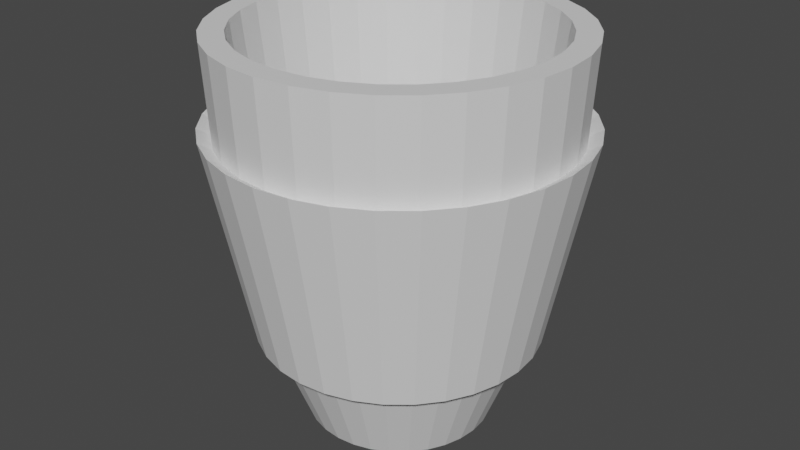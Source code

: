 # Source: cupForBrushes.blend  (saved by Blender 2.81.16; exported with 4.5.12 LTS)
import bpy
from mathutils import Matrix  # noqa: F401  (used for matrix-valued properties, if any)

bpy.ops.wm.read_factory_settings(use_empty=True)
scene = bpy.context.scene
scene.name = 'Scene'

# ---- collections
col_collection = bpy.data.collections.new('Collection'); scene.collection.children.link(col_collection)

# ---- materials (node trees are filled in below, after node groups)
mat_glass = bpy.data.materials.new('Glass')
mat_glass.use_transparent_shadow = False

# ---- material node trees
mat_glass.use_nodes = True; mat_glass.node_tree.nodes.clear()
_N = mat_glass.node_tree.nodes; _L = mat_glass.node_tree.links
n0 = _N.new('ShaderNodeOutputMaterial'); n0.name = 'Material Output'; n0.location = (300, 300)
n1 = _N.new('ShaderNodeBsdfPrincipled'); n1.name = 'Principled BSDF'; n1.location = (10, 300)
n1.distribution = 'GGX'
n1.subsurface_method = 'BURLEY'
n1.inputs[3].default_value = 1.45
n1.inputs[27].default_value = (0.0, 0.0, 0.0, 1.0)
n1.inputs[28].default_value = 1.0
_L.new(n1.outputs[0], n0.inputs[0])
n0.is_active_output = True

# ---- world
world_world = bpy.data.worlds.new('World'); scene.world = world_world
world_world.use_nodes = True; world_world.node_tree.nodes.clear()
_N = world_world.node_tree.nodes; _L = world_world.node_tree.links
n0 = _N.new('ShaderNodeOutputWorld'); n0.name = 'World Output'; n0.location = (300, 300)
n1 = _N.new('ShaderNodeBackground'); n1.name = 'Background'; n1.location = (10, 300)
n1.inputs[0].default_value = (0.05088, 0.05088, 0.05088, 1.0)
_L.new(n1.outputs[0], n0.inputs[0])
n0.is_active_output = True
world_world.color = (0.05088, 0.05088, 0.05088)
world_world.use_sun_shadow = False
world_world.sun_shadow_jitter_overblur = 0.0

# ---- meshes
me_cylinder = bpy.data.meshes.new('Cylinder')
me_cylinder.from_pydata([(6.187e-08, 0.479, -1.0), (-2.342e-08, 0.7767, 1.0), (0.09345, 0.4698, -1.0), (0.1515, 0.7618, 1.0), (0.1833, 0.4425, -1.0), (0.2972, 0.7176, 1.0), (0.2661, 0.3983, -1.0), (0.4315, 0.6458, 1.0), (0.3387, 0.3387, -1.0), (0.5492, 0.5492, 1.0), (0.3983, 0.2661, -1.0), (0.6458, 0.4315, 1.0), (0.4425, 0.1833, -1.0), (0.7176, 0.2972, 1.0), (0.4698, 0.09345, -1.0), (0.7618, 0.1515, 1.0), (0.479, 1.846e-07, -1.0), (0.7767, 9.682e-08, 1.0), (0.4698, -0.09345, -1.0), (0.7618, -0.1515, 1.0), (0.4425, -0.1833, -1.0), (0.7176, -0.2972, 1.0), (0.3983, -0.2661, -1.0), (0.6458, -0.4315, 1.0), (0.3387, -0.3387, -1.0), (0.5492, -0.5492, 1.0), (0.2661, -0.3983, -1.0), (0.4315, -0.6458, 1.0), (0.1833, -0.4425, -1.0), (0.2972, -0.7176, 1.0), (0.09345, -0.4698, -1.0), (0.1515, -0.7618, 1.0), (-9.421e-08, -0.479, -1.0), (-2.381e-07, -0.7767, 1.0), (-0.09345, -0.4698, -1.0), (-0.1515, -0.7618, 1.0), (-0.1833, -0.4425, -1.0), (-0.2972, -0.7176, 1.0), (-0.2661, -0.3983, -1.0), (-0.4315, -0.6458, 1.0), (-0.3387, -0.3387, -1.0), (-0.5492, -0.5492, 1.0), (-0.3983, -0.2661, -1.0), (-0.6458, -0.4315, 1.0), (-0.4425, -0.1833, -1.0), (-0.7176, -0.2972, 1.0), (-0.4698, -0.09345, -1.0), (-0.7618, -0.1515, 1.0), (-0.479, 6.11e-07, -1.0), (-0.7767, 7.729e-07, 1.0), (-0.4698, 0.09345, -1.0), (-0.7618, 0.1515, 1.0), (-0.4425, 0.1833, -1.0), (-0.7176, 0.2972, 1.0), (-0.3983, 0.2661, -1.0), (-0.6458, 0.4315, 1.0), (-0.3387, 0.3387, -1.0), (-0.5492, 0.5492, 1.0), (-0.2661, 0.3983, -1.0), (-0.4315, 0.6458, 1.0), (-0.1833, 0.4425, -1.0), (-0.2972, 0.7176, 1.0), (-0.09345, 0.4698, -1.0), (-0.1515, 0.7618, 1.0), (0.1312, 0.6596, -0.5), (0.2574, 0.6213, -0.5), (0.3736, 0.5592, -0.5), (0.4755, 0.4755, -0.5), (0.5592, 0.3736, -0.5), (0.6213, 0.2574, -0.5), (0.6596, 0.1312, -0.5), (0.6725, 1.42e-07, -0.5), (0.6596, -0.1312, -0.5), (0.6213, -0.2574, -0.5), (0.5592, -0.3736, -0.5), (0.4755, -0.4755, -0.5), (0.3736, -0.5592, -0.5), (0.2574, -0.6213, -0.5), (0.1312, -0.6596, -0.5), (-1.778e-07, -0.6725, -0.5), (-0.1312, -0.6596, -0.5), (-0.2574, -0.6213, -0.5), (-0.3736, -0.5592, -0.5), (-0.4755, -0.4755, -0.5), (-0.5592, -0.3736, -0.5), (-0.6213, -0.2574, -0.5), (-0.6596, -0.1312, -0.5), (-0.6725, 7.406e-07, -0.5), (-0.6596, 0.1312, -0.5), (-0.6213, 0.2574, -0.5), (-0.5592, 0.3736, -0.5), (-0.4755, 0.4755, -0.5), (-0.3736, 0.5592, -0.5), (-0.2574, 0.6213, -0.5), (-0.1312, 0.6596, -0.5), (4.132e-08, 0.6725, -0.5), (1.547e-08, 0.8698, 0.5), (0.1697, 0.853, 0.5), (0.3328, 0.8035, 0.5), (0.4832, 0.7232, 0.5), (0.615, 0.615, 0.5), (0.7232, 0.4832, 0.5), (0.8035, 0.3328, 0.5), (0.853, 0.1697, 0.5), (0.8698, 1.028e-07, 0.5), (0.853, -0.1697, 0.5), (0.8035, -0.3328, 0.5), (0.7232, -0.4832, 0.5), (0.615, -0.615, 0.5), (0.4832, -0.7232, 0.5), (0.3328, -0.8035, 0.5), (0.1697, -0.853, 0.5), (-2.679e-07, -0.8698, 0.5), (-0.1697, -0.853, 0.5), (-0.3328, -0.8035, 0.5), (-0.4832, -0.7232, 0.5), (-0.615, -0.615, 0.5), (-0.7232, -0.4832, 0.5), (-0.8035, -0.3328, 0.5), (-0.853, -0.1697, 0.5), (-0.8698, 8.769e-07, 0.5), (-0.853, 0.1697, 0.5), (-0.8035, 0.3328, 0.5), (-0.7232, 0.4832, 0.5), (-0.615, 0.615, 0.5), (-0.4832, 0.7232, 0.5), (-0.3328, 0.8035, 0.5), (-0.1697, 0.853, 0.5), (3.605e-08, 0.7251, -0.5391), (2.131e-08, 0.8309, 0.0), (0.183, 0.9198, 0.5391), (0.1621, 0.8149, 0.0), (0.3589, 0.8664, 0.5391), (0.318, 0.7676, 0.0), (0.521, 0.7797, 0.5391), (0.4616, 0.6908, 0.0), (0.6631, 0.6631, 0.5391), (0.5875, 0.5875, 0.0), (0.7797, 0.521, 0.5391), (0.6908, 0.4616, 0.0), (0.8664, 0.3589, 0.5391), (0.7676, 0.318, 0.0), (0.9198, 0.183, 0.5391), (0.8149, 0.1621, 0.0), (0.9378, 8.697e-08, 0.5391), (0.8309, 1.087e-07, 0.0), (0.9198, -0.183, 0.5391), (0.8149, -0.1621, 0.0), (0.8664, -0.3589, 0.5391), (0.7676, -0.318, 0.0), (0.7797, -0.521, 0.5391), (0.6908, -0.4616, 0.0), (0.6631, -0.6631, 0.5391), (0.5875, -0.5875, 0.0), (0.521, -0.7797, 0.5391), (0.4616, -0.6908, 0.0), (0.3589, -0.8664, 0.5391), (0.318, -0.7676, 0.0), (0.183, -0.9198, 0.5391), (0.1621, -0.8149, 0.0), (-2.974e-07, -0.9378, 0.5391), (-2.494e-07, -0.8309, 0.0), (-0.183, -0.9198, 0.5391), (-0.1621, -0.8149, 0.0), (-0.3589, -0.8664, 0.5391), (-0.318, -0.7676, 0.0), (-0.521, -0.7797, 0.5391), (-0.4616, -0.6908, 0.0), (-0.6631, -0.6631, 0.5391), (-0.5875, -0.5875, 0.0), (-0.7797, -0.521, 0.5391), (-0.6908, -0.4616, 0.0), (-0.8664, -0.3589, 0.5391), (-0.7676, -0.318, 0.0), (-0.9198, -0.183, 0.5391), (-0.8149, -0.1621, 0.0), (-0.9378, 9.217e-07, 0.5391), (-0.8309, 8.483e-07, 0.0), (-0.9198, 0.183, 0.5391), (-0.8149, 0.1621, 0.0), (-0.8664, 0.3589, 0.5391), (-0.7676, 0.318, 0.0), (-0.7797, 0.521, 0.5391), (-0.6908, 0.4616, 0.0), (-0.6631, 0.6631, 0.5391), (-0.5875, 0.5875, 0.0), (-0.521, 0.7797, 0.5391), (-0.4616, 0.6909, 0.0), (-0.3589, 0.8664, 0.5391), (-0.318, 0.7676, 0.0), (-0.183, 0.9198, 0.5391), (-0.1621, 0.8149, 0.0), (0.1415, 0.7112, -0.5391), (0.2775, 0.6699, -0.5391), (0.4029, 0.6029, -0.5391), (0.5127, 0.5127, -0.5391), (0.6029, 0.4029, -0.5391), (0.6699, 0.2775, -0.5391), (0.7112, 0.1415, -0.5391), (0.7251, 1.292e-07, -0.5391), (0.7112, -0.1415, -0.5391), (0.6699, -0.2775, -0.5391), (0.6029, -0.4029, -0.5391), (0.5127, -0.5127, -0.5391), (0.4029, -0.6029, -0.5391), (0.2775, -0.6699, -0.5391), (0.1415, -0.7112, -0.5391), (-2.002e-07, -0.7251, -0.5391), (-0.1415, -0.7112, -0.5391), (-0.2775, -0.6699, -0.5391), (-0.4029, -0.6029, -0.5391), (-0.5127, -0.5127, -0.5391), (-0.6029, -0.4029, -0.5391), (-0.6699, -0.2775, -0.5391), (-0.7112, -0.1415, -0.5391), (-0.7251, 7.747e-07, -0.5391), (-0.7112, 0.1415, -0.5391), (-0.6699, 0.2775, -0.5391), (-0.6029, 0.4029, -0.5391), (-0.5127, 0.5127, -0.5391), (-0.4029, 0.6029, -0.5391), (-0.2775, 0.6699, -0.5391), (-0.1415, 0.7112, -0.5391), (8.175e-09, 0.9378, 0.5391), (0.1748, 0.8789, 1.0), (1.234e-08, 0.8961, 1.0), (0.3429, 0.8279, 1.0), (0.4978, 0.7451, 1.0), (0.6336, 0.6336, 1.0), (0.7451, 0.4978, 1.0), (0.8279, 0.3429, 1.0), (0.8789, 0.1748, 1.0), (0.8961, 9.726e-08, 1.0), (0.8789, -0.1748, 1.0), (0.8279, -0.3429, 1.0), (0.7451, -0.4978, 1.0), (0.6336, -0.6336, 1.0), (0.4978, -0.7451, 1.0), (0.3429, -0.8279, 1.0), (0.1748, -0.8789, 1.0), (-2.797e-07, -0.8961, 1.0), (-0.1748, -0.8789, 1.0), (-0.3429, -0.8279, 1.0), (-0.4979, -0.7451, 1.0), (-0.6336, -0.6336, 1.0), (-0.7451, -0.4978, 1.0), (-0.8279, -0.3429, 1.0), (-0.8789, -0.1748, 1.0), (-0.8961, 8.949e-07, 1.0), (-0.8789, 0.1748, 1.0), (-0.8279, 0.3429, 1.0), (-0.7451, 0.4979, 1.0), (-0.6336, 0.6336, 1.0), (-0.4978, 0.7451, 1.0), (-0.3429, 0.8279, 1.0), (-0.1748, 0.8789, 1.0), (0.1515, 0.7618, 1.0), (-2.342e-08, 0.7767, 1.0), (0.2972, 0.7176, 1.0), (0.4315, 0.6458, 1.0), (0.5492, 0.5492, 1.0), (0.6458, 0.4315, 1.0), (0.7176, 0.2972, 1.0), (0.7618, 0.1515, 1.0), (0.7767, 9.682e-08, 1.0), (0.7618, -0.1515, 1.0), (0.7176, -0.2972, 1.0), (0.6458, -0.4315, 1.0), (0.5492, -0.5492, 1.0), (0.4315, -0.6458, 1.0), (0.2972, -0.7176, 1.0), (0.1515, -0.7618, 1.0), (-2.381e-07, -0.7767, 1.0), (-0.1515, -0.7618, 1.0), (-0.2972, -0.7176, 1.0), (-0.4315, -0.6458, 1.0), (-0.5492, -0.5492, 1.0), (-0.6458, -0.4315, 1.0), (-0.7176, -0.2972, 1.0), (-0.7618, -0.1515, 1.0), (-0.7767, 7.729e-07, 1.0), (-0.7618, 0.1515, 1.0), (-0.7176, 0.2972, 1.0), (-0.6458, 0.4315, 1.0), (-0.5492, 0.5492, 1.0), (-0.4315, 0.6458, 1.0), (-0.2972, 0.7176, 1.0), (-0.1515, 0.7618, 1.0), (0.08737, 0.4392, -0.9303), (1.971e-07, 0.4478, -0.9303), (0.1714, 0.4138, -0.9303), (0.2488, 0.3724, -0.9303), (0.3167, 0.3167, -0.9303), (0.3724, 0.2488, -0.9303), (0.4138, 0.1714, -0.9303), (0.4392, 0.08737, -0.9303), (0.4478, 1.71e-07, -0.9303), (0.4392, -0.08737, -0.9303), (0.4138, -0.1714, -0.9303), (0.3724, -0.2488, -0.9303), (0.3167, -0.3167, -0.9303), (0.2488, -0.3724, -0.9303), (0.1714, -0.4138, -0.9303), (0.08737, -0.4392, -0.9303), (7.33e-08, -0.4478, -0.9303), (-0.08737, -0.4392, -0.9303), (-0.1714, -0.4138, -0.9303), (-0.2488, -0.3724, -0.9303), (-0.3167, -0.3167, -0.9303), (-0.3724, -0.2488, -0.9303), (-0.4138, -0.1714, -0.9303), (-0.4392, -0.08737, -0.9303), (-0.4478, 5.608e-07, -0.9303), (-0.4392, 0.08737, -0.9303), (-0.4138, 0.1714, -0.9303), (-0.3724, 0.2488, -0.9303), (-0.3167, 0.3167, -0.9303), (-0.2488, 0.3724, -0.9303), (-0.1714, 0.4138, -0.9303), (-0.08737, 0.4392, -0.9303), (0.2569, -0.6203, 0.03485), (0.131, -0.6585, 0.03485), (0.131, 0.6585, 0.03485), (0.2569, 0.6203, 0.03485), (-0.4747, 0.4747, 0.03485), (-0.373, 0.5582, 0.03485), (-1.069e-07, -0.6714, 0.03485), (0.373, 0.5582, 0.03485), (-0.2569, 0.6203, 0.03485), (-0.131, -0.6585, 0.03485), (0.4747, 0.4747, 0.03485), (-0.131, 0.6585, 0.03485), (-0.2569, -0.6203, 0.03485), (0.5582, 0.373, 0.03485), (7.867e-08, 0.6714, 0.03485), (-0.373, -0.5582, 0.03485), (0.6203, 0.2569, 0.03485), (-0.4747, -0.4747, 0.03485), (0.6585, 0.131, 0.03485), (-0.5582, -0.373, 0.03485), (0.6714, 1.216e-07, 0.03485), (-0.6203, -0.2569, 0.03485), (0.6585, -0.131, 0.03485), (-0.6585, -0.131, 0.03485), (0.6203, -0.2569, 0.03485), (-0.6714, 7.059e-07, 0.03485), (0.5582, -0.373, 0.03485), (-0.6585, 0.131, 0.03485), (0.4747, -0.4747, 0.03485), (-0.6203, 0.2569, 0.03485), (0.373, -0.5582, 0.03485), (-0.5582, 0.373, 0.03485)], [], [(96, 225, 224, 97), (97, 224, 226, 98), (98, 226, 227, 99), (99, 227, 228, 100), (100, 228, 229, 101), (101, 229, 230, 102), (102, 230, 231, 103), (103, 231, 232, 104), (104, 232, 233, 105), (105, 233, 234, 106), (106, 234, 235, 107), (107, 235, 236, 108), (108, 236, 237, 109), (109, 237, 238, 110), (110, 238, 239, 111), (111, 239, 240, 112), (112, 240, 241, 113), (113, 241, 242, 114), (114, 242, 243, 115), (115, 243, 244, 116), (116, 244, 245, 117), (117, 245, 246, 118), (118, 246, 247, 119), (119, 247, 248, 120), (120, 248, 249, 121), (121, 249, 250, 122), (122, 250, 251, 123), (123, 251, 252, 124), (124, 252, 253, 125), (125, 253, 254, 126), (25, 23, 267, 268), (126, 254, 255, 127), (127, 255, 225, 96), (0, 2, 4, 6, 8, 10, 12, 14, 16, 18, 20, 22, 24, 26, 28, 30, 32, 34, 36, 38, 40, 42, 44, 46, 48, 50, 52, 54, 56, 58, 60, 62), (90, 89, 217, 218), (113, 114, 164, 162), (89, 88, 216, 217), (114, 115, 166, 164), (88, 87, 215, 216), (115, 116, 168, 166), (87, 86, 214, 215), (116, 117, 170, 168), (86, 85, 213, 214), (117, 118, 172, 170), (85, 84, 212, 213), (118, 119, 174, 172), (84, 83, 211, 212), (119, 120, 176, 174), (83, 82, 210, 211), (120, 121, 178, 176), (82, 81, 209, 210), (121, 122, 180, 178), (81, 80, 208, 209), (122, 123, 182, 180), (96, 97, 130, 223), (80, 79, 207, 208), (123, 124, 184, 182), (97, 98, 132, 130), (79, 78, 206, 207), (124, 125, 186, 184), (98, 99, 134, 132), (78, 77, 205, 206), (125, 126, 188, 186), (99, 100, 136, 134), (77, 76, 204, 205), (126, 127, 190, 188), (0, 95, 64, 2), (2, 64, 65, 4), (4, 65, 66, 6), (6, 66, 67, 8), (8, 67, 68, 10), (10, 68, 69, 12), (12, 69, 70, 14), (14, 70, 71, 16), (16, 71, 72, 18), (18, 72, 73, 20), (20, 73, 74, 22), (22, 74, 75, 24), (24, 75, 76, 26), (26, 76, 77, 28), (28, 77, 78, 30), (30, 78, 79, 32), (32, 79, 80, 34), (34, 80, 81, 36), (36, 81, 82, 38), (38, 82, 83, 40), (40, 83, 84, 42), (42, 84, 85, 44), (44, 85, 86, 46), (46, 86, 87, 48), (48, 87, 88, 50), (50, 88, 89, 52), (52, 89, 90, 54), (54, 90, 91, 56), (56, 91, 92, 58), (58, 92, 93, 60), (60, 93, 94, 62), (62, 94, 95, 0), (100, 101, 138, 136), (76, 75, 203, 204), (127, 96, 223, 190), (101, 102, 140, 138), (75, 74, 202, 203), (102, 103, 142, 140), (74, 73, 201, 202), (103, 104, 144, 142), (73, 72, 200, 201), (104, 105, 146, 144), (72, 71, 199, 200), (105, 106, 148, 146), (71, 70, 198, 199), (106, 107, 150, 148), (70, 69, 197, 198), (107, 108, 152, 150), (69, 68, 196, 197), (95, 94, 222, 128), (108, 109, 154, 152), (68, 67, 195, 196), (94, 93, 221, 222), (109, 110, 156, 154), (67, 66, 194, 195), (93, 92, 220, 221), (110, 111, 158, 156), (66, 65, 193, 194), (92, 91, 219, 220), (111, 112, 160, 158), (65, 64, 192, 193), (91, 90, 218, 219), (112, 113, 162, 160), (64, 95, 128, 192), (222, 191, 129, 128), (221, 189, 191, 222), (220, 187, 189, 221), (219, 185, 187, 220), (218, 183, 185, 219), (217, 181, 183, 218), (216, 179, 181, 217), (215, 177, 179, 216), (214, 175, 177, 215), (213, 173, 175, 214), (212, 171, 173, 213), (211, 169, 171, 212), (210, 167, 169, 211), (209, 165, 167, 210), (208, 163, 165, 209), (207, 161, 163, 208), (206, 159, 161, 207), (205, 157, 159, 206), (204, 155, 157, 205), (203, 153, 155, 204), (202, 151, 153, 203), (201, 149, 151, 202), (200, 147, 149, 201), (199, 145, 147, 200), (198, 143, 145, 199), (197, 141, 143, 198), (196, 139, 141, 197), (195, 137, 139, 196), (194, 135, 137, 195), (193, 133, 135, 194), (192, 131, 133, 193), (128, 129, 131, 192), (191, 190, 223, 129), (189, 188, 190, 191), (187, 186, 188, 189), (185, 184, 186, 187), (183, 182, 184, 185), (181, 180, 182, 183), (179, 178, 180, 181), (177, 176, 178, 179), (175, 174, 176, 177), (173, 172, 174, 175), (171, 170, 172, 173), (169, 168, 170, 171), (167, 166, 168, 169), (165, 164, 166, 167), (163, 162, 164, 165), (161, 160, 162, 163), (159, 158, 160, 161), (157, 156, 158, 159), (155, 154, 156, 157), (153, 152, 154, 155), (151, 150, 152, 153), (149, 148, 150, 151), (147, 146, 148, 149), (145, 144, 146, 147), (143, 142, 144, 145), (141, 140, 142, 143), (139, 138, 140, 141), (137, 136, 138, 139), (135, 134, 136, 137), (133, 132, 134, 135), (131, 130, 132, 133), (129, 223, 130, 131), (1, 3, 224, 225), (3, 5, 226, 224), (5, 7, 227, 226), (7, 9, 228, 227), (9, 11, 229, 228), (11, 13, 230, 229), (13, 15, 231, 230), (15, 17, 232, 231), (17, 19, 233, 232), (19, 21, 234, 233), (21, 23, 235, 234), (23, 25, 236, 235), (25, 27, 237, 236), (27, 29, 238, 237), (29, 31, 239, 238), (31, 33, 240, 239), (33, 35, 241, 240), (35, 37, 242, 241), (37, 39, 243, 242), (39, 41, 244, 243), (41, 43, 245, 244), (43, 45, 246, 245), (45, 47, 247, 246), (47, 49, 248, 247), (49, 51, 249, 248), (51, 53, 250, 249), (53, 55, 251, 250), (55, 57, 252, 251), (57, 59, 253, 252), (59, 61, 254, 253), (61, 63, 255, 254), (63, 1, 225, 255), (321, 320, 302, 303), (53, 51, 281, 282), (27, 25, 268, 269), (55, 53, 282, 283), (29, 27, 269, 270), (3, 1, 257, 256), (57, 55, 283, 284), (31, 29, 270, 271), (5, 3, 256, 258), (59, 57, 284, 285), (33, 31, 271, 272), (7, 5, 258, 259), (61, 59, 285, 286), (35, 33, 272, 273), (9, 7, 259, 260), (63, 61, 286, 287), (37, 35, 273, 274), (11, 9, 260, 261), (1, 63, 287, 257), (39, 37, 274, 275), (13, 11, 261, 262), (41, 39, 275, 276), (15, 13, 262, 263), (43, 41, 276, 277), (17, 15, 263, 264), (45, 43, 277, 278), (19, 17, 264, 265), (47, 45, 278, 279), (21, 19, 265, 266), (49, 47, 279, 280), (23, 21, 266, 267), (51, 49, 280, 281), (288, 289, 319, 318, 317, 316, 315, 314, 313, 312, 311, 310, 309, 308, 307, 306, 305, 304, 303, 302, 301, 300, 299, 298, 297, 296, 295, 294, 293, 292, 291, 290), (323, 322, 288, 290), (325, 324, 316, 317), (326, 321, 303, 304), (327, 323, 290, 291), (328, 325, 317, 318), (329, 326, 304, 305), (330, 327, 291, 292), (331, 328, 318, 319), (332, 329, 305, 306), (333, 330, 292, 293), (334, 331, 319, 289), (335, 332, 306, 307), (336, 333, 293, 294), (337, 335, 307, 308), (338, 336, 294, 295), (339, 337, 308, 309), (340, 338, 295, 296), (341, 339, 309, 310), (342, 340, 296, 297), (343, 341, 310, 311), (344, 342, 297, 298), (345, 343, 311, 312), (346, 344, 298, 299), (347, 345, 312, 313), (348, 346, 299, 300), (349, 347, 313, 314), (350, 348, 300, 301), (351, 349, 314, 315), (320, 350, 301, 302), (322, 334, 289, 288), (324, 351, 315, 316), (284, 283, 351, 324), (256, 257, 334, 322), (270, 269, 350, 320), (283, 282, 349, 351), (269, 268, 348, 350), (282, 281, 347, 349), (268, 267, 346, 348), (281, 280, 345, 347), (267, 266, 344, 346), (280, 279, 343, 345), (266, 265, 342, 344), (279, 278, 341, 343), (265, 264, 340, 342), (278, 277, 339, 341), (264, 263, 338, 340), (277, 276, 337, 339), (263, 262, 336, 338), (276, 275, 335, 337), (262, 261, 333, 336), (275, 274, 332, 335), (257, 287, 331, 334), (261, 260, 330, 333), (274, 273, 329, 332), (287, 286, 328, 331), (260, 259, 327, 330), (273, 272, 326, 329), (286, 285, 325, 328), (259, 258, 323, 327), (272, 271, 321, 326), (285, 284, 324, 325), (258, 256, 322, 323), (271, 270, 320, 321)])
_uv = me_cylinder.uv_layers.new(name='UVMap')
_uv.uv.foreach_set('vector', [1.0, 0.875, 1.0, 1.0, 0.9688, 1.0, 0.9688, 0.875, 0.9688, 0.875, 0.9688, 1.0, 0.9375, 1.0, 0.9375, 0.875, 0.9375, 0.875, 0.9375, 1.0, 0.9062, 1.0, 0.9062, 0.875, 0.9062, 0.875, 0.9062, 1.0, 0.875, 1.0, 0.875, 0.875, 0.875, 0.875, 0.875, 1.0, 0.8438, 1.0, 0.8438, 0.875, 0.8438, 0.875, 0.8438, 1.0, 0.8125, 1.0, 0.8125, 0.875, 0.8125, 0.875, 0.8125, 1.0, 0.7812, 1.0, 0.7812, 0.875, 0.7812, 0.875, 0.7812, 1.0, 0.75, 1.0, 0.75, 0.875, 0.75, 0.875, 0.75, 1.0, 0.7188, 1.0, 0.7188, 0.875, 0.7188, 0.875, 0.7188, 1.0, 0.6875, 1.0, 0.6875, 0.875, 0.6875, 0.875, 0.6875, 1.0, 0.6562, 1.0, 0.6563, 0.875, 0.6563, 0.875, 0.6562, 1.0, 0.625, 1.0, 0.625, 0.875, 0.625, 0.875, 0.625, 1.0, 0.5938, 1.0, 0.5938, 0.875, 0.5938, 0.875, 0.5938, 1.0, 0.5625, 1.0, 0.5625, 0.875, 0.5625, 0.875, 0.5625, 1.0, 0.5312, 1.0, 0.5312, 0.875, 0.5312, 0.875, 0.5312, 1.0, 0.5, 1.0, 0.5, 0.875, 0.5, 0.875, 0.5, 1.0, 0.4688, 1.0, 0.4688, 0.875, 0.4688, 0.875, 0.4688, 1.0, 0.4375, 1.0, 0.4375, 0.875, 0.4375, 0.875, 0.4375, 1.0, 0.4062, 1.0, 0.4063, 0.875, 0.4063, 0.875, 0.4062, 1.0, 0.375, 1.0, 0.375, 0.875, 0.375, 0.875, 0.375, 1.0, 0.3438, 1.0, 0.3438, 0.875, 0.3438, 0.875, 0.3438, 1.0, 0.3125, 1.0, 0.3125, 0.875, 0.3125, 0.875, 0.3125, 1.0, 0.2812, 1.0, 0.2812, 0.875, 0.2812, 0.875, 0.2812, 1.0, 0.25, 1.0, 0.25, 0.875, 0.25, 0.875, 0.25, 1.0, 0.2188, 1.0, 0.2188, 0.875, 0.2188, 0.875, 0.2188, 1.0, 0.1875, 1.0, 0.1875, 0.875, 0.1875, 0.875, 0.1875, 1.0, 0.1562, 1.0, 0.1563, 0.875, 0.1563, 0.875, 0.1562, 1.0, 0.125, 1.0, 0.125, 0.875, 0.125, 0.875, 0.125, 1.0, 0.09375, 1.0, 0.09375, 0.875, 0.09375, 0.875, 0.09375, 1.0, 0.0625, 1.0, 0.0625, 0.875, 0.3971, 0.1029, 0.423, 0.1344, 0.423, 0.1344, 0.3971, 0.1029, 0.0625, 0.875, 0.0625, 1.0, 0.03125, 1.0, 0.03125, 0.875, 0.03125, 0.875, 0.03125, 1.0, 0.0, 1.0, 0.0, 0.875, 0.75, 0.49, 0.7968, 0.4854, 0.8418, 0.4717, 0.8833, 0.4496, 0.9197, 0.4197, 0.9496, 0.3833, 0.9717, 0.3418, 0.9854, 0.2968, 0.99, 0.25, 0.9854, 0.2032, 0.9717, 0.1582, 0.9496, 0.1167, 0.9197, 0.08029, 0.8833, 0.05045, 0.8418, 0.02827, 0.7968, 0.01461, 0.75, 0.01, 0.7032, 0.01461, 0.6582, 0.02827, 0.6167, 0.05045, 0.5803, 0.08029, 0.5504, 0.1167, 0.5283, 0.1582, 0.5146, 0.2032, 0.51, 0.25, 0.5146, 0.2968, 0.5283, 0.3418, 0.5504, 0.3833, 0.5803, 0.4197, 0.6167, 0.4496, 0.6582, 0.4717, 0.7032, 0.4854, 0.1562, 0.625, 0.1875, 0.625, 0.1875, 0.625, 0.1562, 0.625, 0.4688, 0.875, 0.4375, 0.875, 0.4375, 0.875, 0.4688, 0.875, 0.1875, 0.625, 0.2188, 0.625, 0.2188, 0.625, 0.1875, 0.625, 0.4375, 0.875, 0.4063, 0.875, 0.4063, 0.875, 0.4375, 0.875, 0.2188, 0.625, 0.25, 0.625, 0.25, 0.625, 0.2188, 0.625, 0.4063, 0.875, 0.375, 0.875, 0.375, 0.875, 0.4063, 0.875, 0.25, 0.625, 0.2812, 0.625, 0.2812, 0.625, 0.25, 0.625, 0.375, 0.875, 0.3438, 0.875, 0.3438, 0.875, 0.375, 0.875, 0.2812, 0.625, 0.3125, 0.625, 0.3125, 0.625, 0.2812, 0.625, 0.3438, 0.875, 0.3125, 0.875, 0.3125, 0.875, 0.3438, 0.875, 0.3125, 0.625, 0.3438, 0.625, 0.3438, 0.625, 0.3125, 0.625, 0.3125, 0.875, 0.2812, 0.875, 0.2812, 0.875, 0.3125, 0.875, 0.3438, 0.625, 0.375, 0.625, 0.375, 0.625, 0.3438, 0.625, 0.2812, 0.875, 0.25, 0.875, 0.25, 0.875, 0.2812, 0.875, 0.375, 0.625, 0.4062, 0.625, 0.4062, 0.625, 0.375, 0.625, 0.25, 0.875, 0.2188, 0.875, 0.2188, 0.875, 0.25, 0.875, 0.4062, 0.625, 0.4375, 0.625, 0.4375, 0.625, 0.4062, 0.625, 0.2188, 0.875, 0.1875, 0.875, 0.1875, 0.875, 0.2188, 0.875, 0.4375, 0.625, 0.4688, 0.625, 0.4688, 0.625, 0.4375, 0.625, 0.1875, 0.875, 0.1563, 0.875, 0.1563, 0.875, 0.1875, 0.875, 1.0, 0.875, 0.9688, 0.875, 0.9688, 0.875, 1.0, 0.875, 0.4688, 0.625, 0.5, 0.625, 0.5, 0.625, 0.4688, 0.625, 0.1563, 0.875, 0.125, 0.875, 0.125, 0.875, 0.1563, 0.875, 0.9688, 0.875, 0.9375, 0.875, 0.9375, 0.875, 0.9688, 0.875, 0.5, 0.625, 0.5312, 0.625, 0.5312, 0.625, 0.5, 0.625, 0.125, 0.875, 0.09375, 0.875, 0.09375, 0.875, 0.125, 0.875, 0.9375, 0.875, 0.9062, 0.875, 0.9062, 0.875, 0.9375, 0.875, 0.5312, 0.625, 0.5625, 0.625, 0.5625, 0.625, 0.5312, 0.625, 0.09375, 0.875, 0.0625, 0.875, 0.0625, 0.875, 0.09375, 0.875, 0.9062, 0.875, 0.875, 0.875, 0.875, 0.875, 0.9062, 0.875, 0.5625, 0.625, 0.5938, 0.625, 0.5938, 0.625, 0.5625, 0.625, 0.0625, 0.875, 0.03125, 0.875, 0.03125, 0.875, 0.0625, 0.875, 1.0, 0.5, 1.0, 0.625, 0.9688, 0.625, 0.9688, 0.5, 0.9688, 0.5, 0.9688, 0.625, 0.9375, 0.625, 0.9375, 0.5, 0.9375, 0.5, 0.9375, 0.625, 0.9062, 0.625, 0.9062, 0.5, 0.9062, 0.5, 0.9062, 0.625, 0.875, 0.625, 0.875, 0.5, 0.875, 0.5, 0.875, 0.625, 0.8438, 0.625, 0.8438, 0.5, 0.8438, 0.5, 0.8438, 0.625, 0.8125, 0.625, 0.8125, 0.5, 0.8125, 0.5, 0.8125, 0.625, 0.7812, 0.625, 0.7812, 0.5, 0.7812, 0.5, 0.7812, 0.625, 0.75, 0.625, 0.75, 0.5, 0.75, 0.5, 0.75, 0.625, 0.7188, 0.625, 0.7188, 0.5, 0.7188, 0.5, 0.7188, 0.625, 0.6875, 0.625, 0.6875, 0.5, 0.6875, 0.5, 0.6875, 0.625, 0.6562, 0.625, 0.6562, 0.5, 0.6562, 0.5, 0.6562, 0.625, 0.625, 0.625, 0.625, 0.5, 0.625, 0.5, 0.625, 0.625, 0.5938, 0.625, 0.5938, 0.5, 0.5938, 0.5, 0.5938, 0.625, 0.5625, 0.625, 0.5625, 0.5, 0.5625, 0.5, 0.5625, 0.625, 0.5312, 0.625, 0.5312, 0.5, 0.5312, 0.5, 0.5312, 0.625, 0.5, 0.625, 0.5, 0.5, 0.5, 0.5, 0.5, 0.625, 0.4688, 0.625, 0.4688, 0.5, 0.4688, 0.5, 0.4688, 0.625, 0.4375, 0.625, 0.4375, 0.5, 0.4375, 0.5, 0.4375, 0.625, 0.4062, 0.625, 0.4062, 0.5, 0.4062, 0.5, 0.4062, 0.625, 0.375, 0.625, 0.375, 0.5, 0.375, 0.5, 0.375, 0.625, 0.3438, 0.625, 0.3438, 0.5, 0.3438, 0.5, 0.3438, 0.625, 0.3125, 0.625, 0.3125, 0.5, 0.3125, 0.5, 0.3125, 0.625, 0.2812, 0.625, 0.2812, 0.5, 0.2812, 0.5, 0.2812, 0.625, 0.25, 0.625, 0.25, 0.5, 0.25, 0.5, 0.25, 0.625, 0.2188, 0.625, 0.2188, 0.5, 0.2188, 0.5, 0.2188, 0.625, 0.1875, 0.625, 0.1875, 0.5, 0.1875, 0.5, 0.1875, 0.625, 0.1562, 0.625, 0.1562, 0.5, 0.1562, 0.5, 0.1562, 0.625, 0.125, 0.625, 0.125, 0.5, 0.125, 0.5, 0.125, 0.625, 0.09375, 0.625, 0.09375, 0.5, 0.09375, 0.5, 0.09375, 0.625, 0.0625, 0.625, 0.0625, 0.5, 0.0625, 0.5, 0.0625, 0.625, 0.03125, 0.625, 0.03125, 0.5, 0.03125, 0.5, 0.03125, 0.625, 0.0, 0.625, 0.0, 0.5, 0.875, 0.875, 0.8438, 0.875, 0.8438, 0.875, 0.875, 0.875, 0.5938, 0.625, 0.625, 0.625, 0.625, 0.625, 0.5938, 0.625, 0.03125, 0.875, 0.0, 0.875, 0.0, 0.875, 0.03125, 0.875, 0.8438, 0.875, 0.8125, 0.875, 0.8125, 0.875, 0.8438, 0.875, 0.625, 0.625, 0.6562, 0.625, 0.6562, 0.625, 0.625, 0.625, 0.8125, 0.875, 0.7812, 0.875, 0.7812, 0.875, 0.8125, 0.875, 0.6562, 0.625, 0.6875, 0.625, 0.6875, 0.625, 0.6562, 0.625, 0.7812, 0.875, 0.75, 0.875, 0.75, 0.875, 0.7812, 0.875, 0.6875, 0.625, 0.7188, 0.625, 0.7188, 0.625, 0.6875, 0.625, 0.75, 0.875, 0.7188, 0.875, 0.7188, 0.875, 0.75, 0.875, 0.7188, 0.625, 0.75, 0.625, 0.75, 0.625, 0.7188, 0.625, 0.7188, 0.875, 0.6875, 0.875, 0.6875, 0.875, 0.7188, 0.875, 0.75, 0.625, 0.7812, 0.625, 0.7812, 0.625, 0.75, 0.625, 0.6875, 0.875, 0.6563, 0.875, 0.6563, 0.875, 0.6875, 0.875, 0.7812, 0.625, 0.8125, 0.625, 0.8125, 0.625, 0.7812, 0.625, 0.6563, 0.875, 0.625, 0.875, 0.625, 0.875, 0.6563, 0.875, 0.8125, 0.625, 0.8438, 0.625, 0.8438, 0.625, 0.8125, 0.625, 0.0, 0.625, 0.03125, 0.625, 0.03125, 0.625, 0.0, 0.625, 0.625, 0.875, 0.5938, 0.875, 0.5938, 0.875, 0.625, 0.875, 0.8438, 0.625, 0.875, 0.625, 0.875, 0.625, 0.8438, 0.625, 0.03125, 0.625, 0.0625, 0.625, 0.0625, 0.625, 0.03125, 0.625, 0.5938, 0.875, 0.5625, 0.875, 0.5625, 0.875, 0.5938, 0.875, 0.875, 0.625, 0.9062, 0.625, 0.9062, 0.625, 0.875, 0.625, 0.0625, 0.625, 0.09375, 0.625, 0.09375, 0.625, 0.0625, 0.625, 0.5625, 0.875, 0.5312, 0.875, 0.5312, 0.875, 0.5625, 0.875, 0.9062, 0.625, 0.9375, 0.625, 0.9375, 0.625, 0.9062, 0.625, 0.09375, 0.625, 0.125, 0.625, 0.125, 0.625, 0.09375, 0.625, 0.5312, 0.875, 0.5, 0.875, 0.5, 0.875, 0.5312, 0.875, 0.9375, 0.625, 0.9688, 0.625, 0.9688, 0.625, 0.9375, 0.625, 0.125, 0.625, 0.1562, 0.625, 0.1562, 0.625, 0.125, 0.625, 0.5, 0.875, 0.4688, 0.875, 0.4688, 0.875, 0.5, 0.875, 0.9688, 0.625, 1.0, 0.625, 1.0, 0.625, 0.9688, 0.625, 0.03125, 0.625, 0.03125, 0.75, 0.0, 0.75, 0.0, 0.625, 0.0625, 0.625, 0.0625, 0.75, 0.03125, 0.75, 0.03125, 0.625, 0.09375, 0.625, 0.09375, 0.75, 0.0625, 0.75, 0.0625, 0.625, 0.125, 0.625, 0.125, 0.75, 0.09375, 0.75, 0.09375, 0.625, 0.1562, 0.625, 0.1563, 0.75, 0.125, 0.75, 0.125, 0.625, 0.1875, 0.625, 0.1875, 0.75, 0.1563, 0.75, 0.1562, 0.625, 0.2188, 0.625, 0.2188, 0.75, 0.1875, 0.75, 0.1875, 0.625, 0.25, 0.625, 0.25, 0.75, 0.2188, 0.75, 0.2188, 0.625, 0.2812, 0.625, 0.2812, 0.75, 0.25, 0.75, 0.25, 0.625, 0.3125, 0.625, 0.3125, 0.75, 0.2812, 0.75, 0.2812, 0.625, 0.3438, 0.625, 0.3438, 0.75, 0.3125, 0.75, 0.3125, 0.625, 0.375, 0.625, 0.375, 0.75, 0.3438, 0.75, 0.3438, 0.625, 0.4062, 0.625, 0.4063, 0.75, 0.375, 0.75, 0.375, 0.625, 0.4375, 0.625, 0.4375, 0.75, 0.4063, 0.75, 0.4062, 0.625, 0.4688, 0.625, 0.4688, 0.75, 0.4375, 0.75, 0.4375, 0.625, 0.5, 0.625, 0.5, 0.75, 0.4688, 0.75, 0.4688, 0.625, 0.5312, 0.625, 0.5312, 0.75, 0.5, 0.75, 0.5, 0.625, 0.5625, 0.625, 0.5625, 0.75, 0.5312, 0.75, 0.5312, 0.625, 0.5938, 0.625, 0.5938, 0.75, 0.5625, 0.75, 0.5625, 0.625, 0.625, 0.625, 0.625, 0.75, 0.5938, 0.75, 0.5938, 0.625, 0.6562, 0.625, 0.6562, 0.75, 0.625, 0.75, 0.625, 0.625, 0.6875, 0.625, 0.6875, 0.75, 0.6562, 0.75, 0.6562, 0.625, 0.7188, 0.625, 0.7188, 0.75, 0.6875, 0.75, 0.6875, 0.625, 0.75, 0.625, 0.75, 0.75, 0.7188, 0.75, 0.7188, 0.625, 0.7812, 0.625, 0.7813, 0.75, 0.75, 0.75, 0.75, 0.625, 0.8125, 0.625, 0.8125, 0.75, 0.7813, 0.75, 0.7812, 0.625, 0.8438, 0.625, 0.8438, 0.75, 0.8125, 0.75, 0.8125, 0.625, 0.875, 0.625, 0.875, 0.75, 0.8438, 0.75, 0.8438, 0.625, 0.9062, 0.625, 0.9062, 0.75, 0.875, 0.75, 0.875, 0.625, 0.9375, 0.625, 0.9375, 0.75, 0.9062, 0.75, 0.9062, 0.625, 0.9688, 0.625, 0.9688, 0.75, 0.9375, 0.75, 0.9375, 0.625, 1.0, 0.625, 1.0, 0.75, 0.9688, 0.75, 0.9688, 0.625, 0.03125, 0.75, 0.03125, 0.875, 0.0, 0.875, 0.0, 0.75, 0.0625, 0.75, 0.0625, 0.875, 0.03125, 0.875, 0.03125, 0.75, 0.09375, 0.75, 0.09375, 0.875, 0.0625, 0.875, 0.0625, 0.75, 0.125, 0.75, 0.125, 0.875, 0.09375, 0.875, 0.09375, 0.75, 0.1563, 0.75, 0.1563, 0.875, 0.125, 0.875, 0.125, 0.75, 0.1875, 0.75, 0.1875, 0.875, 0.1563, 0.875, 0.1563, 0.75, 0.2188, 0.75, 0.2188, 0.875, 0.1875, 0.875, 0.1875, 0.75, 0.25, 0.75, 0.25, 0.875, 0.2188, 0.875, 0.2188, 0.75, 0.2812, 0.75, 0.2812, 0.875, 0.25, 0.875, 0.25, 0.75, 0.3125, 0.75, 0.3125, 0.875, 0.2812, 0.875, 0.2812, 0.75, 0.3438, 0.75, 0.3438, 0.875, 0.3125, 0.875, 0.3125, 0.75, 0.375, 0.75, 0.375, 0.875, 0.3438, 0.875, 0.3438, 0.75, 0.4063, 0.75, 0.4063, 0.875, 0.375, 0.875, 0.375, 0.75, 0.4375, 0.75, 0.4375, 0.875, 0.4063, 0.875, 0.4063, 0.75, 0.4688, 0.75, 0.4688, 0.875, 0.4375, 0.875, 0.4375, 0.75, 0.5, 0.75, 0.5, 0.875, 0.4688, 0.875, 0.4688, 0.75, 0.5312, 0.75, 0.5312, 0.875, 0.5, 0.875, 0.5, 0.75, 0.5625, 0.75, 0.5625, 0.875, 0.5312, 0.875, 0.5312, 0.75, 0.5938, 0.75, 0.5938, 0.875, 0.5625, 0.875, 0.5625, 0.75, 0.625, 0.75, 0.625, 0.875, 0.5938, 0.875, 0.5938, 0.75, 0.6562, 0.75, 0.6563, 0.875, 0.625, 0.875, 0.625, 0.75, 0.6875, 0.75, 0.6875, 0.875, 0.6563, 0.875, 0.6562, 0.75, 0.7188, 0.75, 0.7188, 0.875, 0.6875, 0.875, 0.6875, 0.75, 0.75, 0.75, 0.75, 0.875, 0.7188, 0.875, 0.7188, 0.75, 0.7813, 0.75, 0.7812, 0.875, 0.75, 0.875, 0.75, 0.75, 0.8125, 0.75, 0.8125, 0.875, 0.7812, 0.875, 0.7813, 0.75, 0.8438, 0.75, 0.8438, 0.875, 0.8125, 0.875, 0.8125, 0.75, 0.875, 0.75, 0.875, 0.875, 0.8438, 0.875, 0.8438, 0.75, 0.9062, 0.75, 0.9062, 0.875, 0.875, 0.875, 0.875, 0.75, 0.9375, 0.75, 0.9375, 0.875, 0.9062, 0.875, 0.9062, 0.75, 0.9688, 0.75, 0.9688, 0.875, 0.9375, 0.875, 0.9375, 0.75, 1.0, 0.75, 1.0, 0.875, 0.9688, 0.875, 0.9688, 0.75, 0.25, 0.458, 0.2906, 0.454, 0.2968, 0.4854, 0.25, 0.49, 0.2906, 0.454, 0.3296, 0.4422, 0.3418, 0.4717, 0.2968, 0.4854, 0.3296, 0.4422, 0.3656, 0.423, 0.3833, 0.4496, 0.3418, 0.4717, 0.3656, 0.423, 0.3971, 0.3971, 0.4197, 0.4197, 0.3833, 0.4496, 0.3971, 0.3971, 0.423, 0.3656, 0.4496, 0.3833, 0.4197, 0.4197, 0.423, 0.3656, 0.4422, 0.3296, 0.4717, 0.3418, 0.4496, 0.3833, 0.4422, 0.3296, 0.454, 0.2906, 0.4854, 0.2968, 0.4717, 0.3418, 0.454, 0.2906, 0.458, 0.25, 0.49, 0.25, 0.4854, 0.2968, 0.458, 0.25, 0.454, 0.2094, 0.4854, 0.2032, 0.49, 0.25, 0.454, 0.2094, 0.4422, 0.1704, 0.4717, 0.1582, 0.4854, 0.2032, 0.4422, 0.1704, 0.423, 0.1344, 0.4496, 0.1167, 0.4717, 0.1582, 0.423, 0.1344, 0.3971, 0.1029, 0.4197, 0.08029, 0.4496, 0.1167, 0.3971, 0.1029, 0.3656, 0.07703, 0.3833, 0.05045, 0.4197, 0.08029, 0.3656, 0.07703, 0.3296, 0.05781, 0.3418, 0.02827, 0.3833, 0.05045, 0.3296, 0.05781, 0.2906, 0.04597, 0.2968, 0.01461, 0.3418, 0.02827, 0.2906, 0.04597, 0.25, 0.04197, 0.25, 0.01, 0.2968, 0.01461, 0.25, 0.04197, 0.2094, 0.04597, 0.2032, 0.01461, 0.25, 0.01, 0.2094, 0.04597, 0.1704, 0.05781, 0.1582, 0.02827, 0.2032, 0.01461, 0.1704, 0.05781, 0.1344, 0.07703, 0.1167, 0.05045, 0.1582, 0.02827, 0.1344, 0.07703, 0.1029, 0.1029, 0.08029, 0.08029, 0.1167, 0.05045, 0.1029, 0.1029, 0.07703, 0.1344, 0.05045, 0.1167, 0.08029, 0.08029, 0.07703, 0.1344, 0.05781, 0.1704, 0.02827, 0.1582, 0.05045, 0.1167, 0.05781, 0.1704, 0.04597, 0.2094, 0.01461, 0.2032, 0.02827, 0.1582, 0.04597, 0.2094, 0.04197, 0.25, 0.01, 0.25, 0.01461, 0.2032, 0.04197, 0.25, 0.04597, 0.2906, 0.01461, 0.2968, 0.01, 0.25, 0.04597, 0.2906, 0.05781, 0.3296, 0.02827, 0.3418, 0.01461, 0.2968, 0.05781, 0.3296, 0.07703, 0.3656, 0.05045, 0.3833, 0.02827, 0.3418, 0.07703, 0.3656, 0.1029, 0.3971, 0.08029, 0.4197, 0.05045, 0.3833, 0.1029, 0.3971, 0.1344, 0.423, 0.1167, 0.4496, 0.08029, 0.4197, 0.1344, 0.423, 0.1704, 0.4422, 0.1582, 0.4717, 0.1167, 0.4496, 0.1704, 0.4422, 0.2094, 0.454, 0.2032, 0.4854, 0.1582, 0.4717, 0.2094, 0.454, 0.25, 0.458, 0.25, 0.49, 0.2032, 0.4854, 0.2906, 0.04597, 0.3296, 0.05781, 0.3296, 0.05781, 0.2906, 0.04597, 0.05781, 0.3296, 0.04597, 0.2906, 0.04597, 0.2906, 0.05781, 0.3296, 0.3656, 0.07703, 0.3971, 0.1029, 0.3971, 0.1029, 0.3656, 0.07703, 0.07703, 0.3656, 0.05781, 0.3296, 0.05781, 0.3296, 0.07703, 0.3656, 0.3296, 0.05781, 0.3656, 0.07703, 0.3656, 0.07703, 0.3296, 0.05781, 0.2906, 0.454, 0.25, 0.458, 0.25, 0.458, 0.2906, 0.454, 0.1029, 0.3971, 0.07703, 0.3656, 0.07703, 0.3656, 0.1029, 0.3971, 0.2906, 0.04597, 0.3296, 0.05781, 0.3296, 0.05781, 0.2906, 0.04597, 0.3296, 0.4422, 0.2906, 0.454, 0.2906, 0.454, 0.3296, 0.4422, 0.1344, 0.423, 0.1029, 0.3971, 0.1029, 0.3971, 0.1344, 0.423, 0.25, 0.04197, 0.2906, 0.04597, 0.2906, 0.04597, 0.25, 0.04197, 0.3656, 0.423, 0.3296, 0.4422, 0.3296, 0.4422, 0.3656, 0.423, 0.1704, 0.4422, 0.1344, 0.423, 0.1344, 0.423, 0.1704, 0.4422, 0.2094, 0.04597, 0.25, 0.04197, 0.25, 0.04197, 0.2094, 0.04597, 0.3971, 0.3971, 0.3656, 0.423, 0.3656, 0.423, 0.3971, 0.3971, 0.2094, 0.454, 0.1704, 0.4422, 0.1704, 0.4422, 0.2094, 0.454, 0.1704, 0.05781, 0.2094, 0.04597, 0.2094, 0.04597, 0.1704, 0.05781, 0.423, 0.3656, 0.3971, 0.3971, 0.3971, 0.3971, 0.423, 0.3656, 0.25, 0.458, 0.2094, 0.454, 0.2094, 0.454, 0.25, 0.458, 0.1344, 0.07703, 0.1704, 0.05781, 0.1704, 0.05781, 0.1344, 0.07703, 0.4422, 0.3296, 0.423, 0.3656, 0.423, 0.3656, 0.4422, 0.3296, 0.1029, 0.1029, 0.1344, 0.07703, 0.1344, 0.07703, 0.1029, 0.1029, 0.454, 0.2906, 0.4422, 0.3296, 0.4422, 0.3296, 0.454, 0.2906, 0.07703, 0.1344, 0.1029, 0.1029, 0.1029, 0.1029, 0.07703, 0.1344, 0.458, 0.25, 0.454, 0.2906, 0.454, 0.2906, 0.458, 0.25, 0.05781, 0.1704, 0.07703, 0.1344, 0.07703, 0.1344, 0.05781, 0.1704, 0.454, 0.2094, 0.458, 0.25, 0.458, 0.25, 0.454, 0.2094, 0.04597, 0.2094, 0.05781, 0.1704, 0.05781, 0.1704, 0.04597, 0.2094, 0.4422, 0.1704, 0.454, 0.2094, 0.454, 0.2094, 0.4422, 0.1704, 0.04197, 0.25, 0.04597, 0.2094, 0.04597, 0.2094, 0.04197, 0.25, 0.423, 0.1344, 0.4422, 0.1704, 0.4422, 0.1704, 0.423, 0.1344, 0.04597, 0.2906, 0.04197, 0.25, 0.04197, 0.25, 0.04597, 0.2906, 0.2906, 0.454, 0.25, 0.458, 0.2094, 0.454, 0.1704, 0.4422, 0.1344, 0.423, 0.1029, 0.3971, 0.07703, 0.3656, 0.05781, 0.3296, 0.04597, 0.2906, 0.04197, 0.25, 0.04597, 0.2094, 0.05781, 0.1704, 0.07703, 0.1344, 0.1029, 0.1029, 0.1344, 0.07703, 0.1704, 0.05781, 0.2094, 0.04597, 0.25, 0.04197, 0.2906, 0.04597, 0.3296, 0.05781, 0.3656, 0.07703, 0.3971, 0.1029, 0.423, 0.1344, 0.4422, 0.1704, 0.454, 0.2094, 0.458, 0.25, 0.454, 0.2906, 0.4422, 0.3296, 0.423, 0.3656, 0.3971, 0.3971, 0.3656, 0.423, 0.3296, 0.4422, 0.3296, 0.4422, 0.2906, 0.454, 0.2906, 0.454, 0.3296, 0.4422, 0.1344, 0.423, 0.1029, 0.3971, 0.1029, 0.3971, 0.1344, 0.423, 0.25, 0.04197, 0.2906, 0.04597, 0.2906, 0.04597, 0.25, 0.04197, 0.3656, 0.423, 0.3296, 0.4422, 0.3296, 0.4422, 0.3656, 0.423, 0.1704, 0.4422, 0.1344, 0.423, 0.1344, 0.423, 0.1704, 0.4422, 0.2094, 0.04597, 0.25, 0.04197, 0.25, 0.04197, 0.2094, 0.04597, 0.3971, 0.3971, 0.3656, 0.423, 0.3656, 0.423, 0.3971, 0.3971, 0.2094, 0.454, 0.1704, 0.4422, 0.1704, 0.4422, 0.2094, 0.454, 0.1704, 0.05781, 0.2094, 0.04597, 0.2094, 0.04597, 0.1704, 0.05781, 0.423, 0.3656, 0.3971, 0.3971, 0.3971, 0.3971, 0.423, 0.3656, 0.25, 0.458, 0.2094, 0.454, 0.2094, 0.454, 0.25, 0.458, 0.1344, 0.07703, 0.1704, 0.05781, 0.1704, 0.05781, 0.1344, 0.07703, 0.4422, 0.3296, 0.423, 0.3656, 0.423, 0.3656, 0.4422, 0.3296, 0.1029, 0.1029, 0.1344, 0.07703, 0.1344, 0.07703, 0.1029, 0.1029, 0.454, 0.2906, 0.4422, 0.3296, 0.4422, 0.3296, 0.454, 0.2906, 0.07703, 0.1344, 0.1029, 0.1029, 0.1029, 0.1029, 0.07703, 0.1344, 0.458, 0.25, 0.454, 0.2906, 0.454, 0.2906, 0.458, 0.25, 0.05781, 0.1704, 0.07703, 0.1344, 0.07703, 0.1344, 0.05781, 0.1704, 0.454, 0.2094, 0.458, 0.25, 0.458, 0.25, 0.454, 0.2094, 0.04597, 0.2094, 0.05781, 0.1704, 0.05781, 0.1704, 0.04597, 0.2094, 0.4422, 0.1704, 0.454, 0.2094, 0.454, 0.2094, 0.4422, 0.1704, 0.04197, 0.25, 0.04597, 0.2094, 0.04597, 0.2094, 0.04197, 0.25, 0.423, 0.1344, 0.4422, 0.1704, 0.4422, 0.1704, 0.423, 0.1344, 0.04597, 0.2906, 0.04197, 0.25, 0.04197, 0.25, 0.04597, 0.2906, 0.3971, 0.1029, 0.423, 0.1344, 0.423, 0.1344, 0.3971, 0.1029, 0.05781, 0.3296, 0.04597, 0.2906, 0.04597, 0.2906, 0.05781, 0.3296, 0.3656, 0.07703, 0.3971, 0.1029, 0.3971, 0.1029, 0.3656, 0.07703, 0.07703, 0.3656, 0.05781, 0.3296, 0.05781, 0.3296, 0.07703, 0.3656, 0.3296, 0.05781, 0.3656, 0.07703, 0.3656, 0.07703, 0.3296, 0.05781, 0.2906, 0.454, 0.25, 0.458, 0.25, 0.458, 0.2906, 0.454, 0.1029, 0.3971, 0.07703, 0.3656, 0.07703, 0.3656, 0.1029, 0.3971, 0.1029, 0.3971, 0.07703, 0.3656, 0.07703, 0.3656, 0.1029, 0.3971, 0.2906, 0.454, 0.25, 0.458, 0.25, 0.458, 0.2906, 0.454, 0.3296, 0.05781, 0.3656, 0.07703, 0.3656, 0.07703, 0.3296, 0.05781, 0.07703, 0.3656, 0.05781, 0.3296, 0.05781, 0.3296, 0.07703, 0.3656, 0.3656, 0.07703, 0.3971, 0.1029, 0.3971, 0.1029, 0.3656, 0.07703, 0.05781, 0.3296, 0.04597, 0.2906, 0.04597, 0.2906, 0.05781, 0.3296, 0.3971, 0.1029, 0.423, 0.1344, 0.423, 0.1344, 0.3971, 0.1029, 0.04597, 0.2906, 0.04197, 0.25, 0.04197, 0.25, 0.04597, 0.2906, 0.423, 0.1344, 0.4422, 0.1704, 0.4422, 0.1704, 0.423, 0.1344, 0.04197, 0.25, 0.04597, 0.2094, 0.04597, 0.2094, 0.04197, 0.25, 0.4422, 0.1704, 0.454, 0.2094, 0.454, 0.2094, 0.4422, 0.1704, 0.04597, 0.2094, 0.05781, 0.1704, 0.05781, 0.1704, 0.04597, 0.2094, 0.454, 0.2094, 0.458, 0.25, 0.458, 0.25, 0.454, 0.2094, 0.05781, 0.1704, 0.07703, 0.1344, 0.07703, 0.1344, 0.05781, 0.1704, 0.458, 0.25, 0.454, 0.2906, 0.454, 0.2906, 0.458, 0.25, 0.07703, 0.1344, 0.1029, 0.1029, 0.1029, 0.1029, 0.07703, 0.1344, 0.454, 0.2906, 0.4422, 0.3296, 0.4422, 0.3296, 0.454, 0.2906, 0.1029, 0.1029, 0.1344, 0.07703, 0.1344, 0.07703, 0.1029, 0.1029, 0.4422, 0.3296, 0.423, 0.3656, 0.423, 0.3656, 0.4422, 0.3296, 0.1344, 0.07703, 0.1704, 0.05781, 0.1704, 0.05781, 0.1344, 0.07703, 0.25, 0.458, 0.2094, 0.454, 0.2094, 0.454, 0.25, 0.458, 0.423, 0.3656, 0.3971, 0.3971, 0.3971, 0.3971, 0.423, 0.3656, 0.1704, 0.05781, 0.2094, 0.04597, 0.2094, 0.04597, 0.1704, 0.05781, 0.2094, 0.454, 0.1704, 0.4422, 0.1704, 0.4422, 0.2094, 0.454, 0.3971, 0.3971, 0.3656, 0.423, 0.3656, 0.423, 0.3971, 0.3971, 0.2094, 0.04597, 0.25, 0.04197, 0.25, 0.04197, 0.2094, 0.04597, 0.1704, 0.4422, 0.1344, 0.423, 0.1344, 0.423, 0.1704, 0.4422, 0.3656, 0.423, 0.3296, 0.4422, 0.3296, 0.4422, 0.3656, 0.423, 0.25, 0.04197, 0.2906, 0.04597, 0.2906, 0.04597, 0.25, 0.04197, 0.1344, 0.423, 0.1029, 0.3971, 0.1029, 0.3971, 0.1344, 0.423, 0.3296, 0.4422, 0.2906, 0.454, 0.2906, 0.454, 0.3296, 0.4422, 0.2906, 0.04597, 0.3296, 0.05781, 0.3296, 0.05781, 0.2906, 0.04597])
me_cylinder.materials.append(mat_glass)
me_cylinder.use_remesh_fix_poles = True
me_cylinder.use_remesh_preserve_attributes = False
me_cylinder.use_mirror_vertex_groups = False
me_cylinder.update()

# ---- objects
ob_cylinder = bpy.data.objects.new('Cylinder', me_cylinder)

# ---- transforms, parenting, visibility, modifiers, constraints
ob_cylinder.location = (0.0, 0.0, 0.1525)
ob_cylinder.scale = (0.15, 0.15, 0.15)
ob_cylinder.lineart.crease_threshold = 0.0

# ---- collection membership
col_collection.objects.link(ob_cylinder)

# ---- scene / render settings (as saved in the file)
scene.frame_start = 1; scene.frame_end = 250; scene.frame_set(1)
scene.render.engine = 'BLENDER_EEVEE_NEXT'
scene.cycles.use_denoising = False
scene.cycles.samples = 128
scene.cycles.sampling_pattern = 'TABULATED_SOBOL'
scene.cycles.use_adaptive_sampling = False
scene.cycles.use_light_tree = False
scene.view_settings.view_transform = 'Filmic'
bpy.context.view_layer.update()

# ---- added for rendering (the .blend has no active camera and no usable light): camera, sun
cam_auto = bpy.data.cameras.new('AutoCamera')
cam_auto.lens = 50.0
cam_auto.sensor_width = 36.0
cam_auto.clip_end = 1000.0
ob_auto_camera = bpy.data.objects.new('AutoCamera', cam_auto)
scene.collection.objects.link(ob_auto_camera)
ob_auto_camera.location = (0.461039, -0.553247, 0.521292)
ob_auto_camera.rotation_euler = (1.09748, -7.21219e-08, 0.694738)
scene.camera = ob_auto_camera
light_auto_sun = bpy.data.lights.new('AutoSun', 'SUN')
light_auto_sun.energy = 3.0
light_auto_sun.angle = 0.0523599
ob_auto_sun = bpy.data.objects.new('AutoSun', light_auto_sun)
scene.collection.objects.link(ob_auto_sun)
ob_auto_sun.rotation_euler = (0.872665, 0.174533, 0.523599)
bpy.context.view_layer.update()
